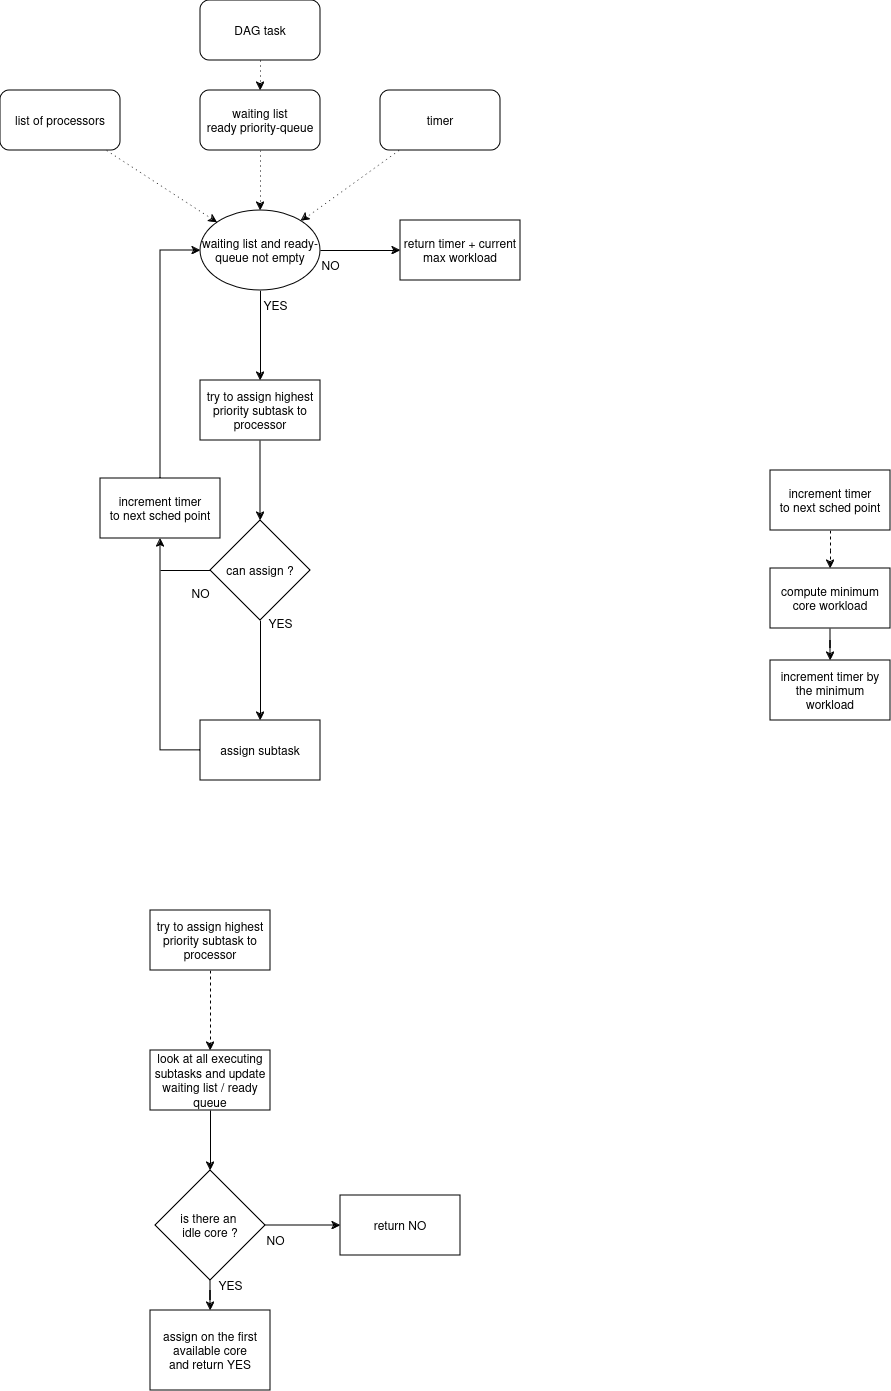

The diagram above was exported from draw.io. Its source (the exported page's mxGraphModel, read from the mxfile embedded in the PNG):
<mxGraphModel dx="1368" dy="1958" grid="1" gridSize="10" guides="1" tooltips="1" connect="1" arrows="1" fold="1" page="1" pageScale="1" pageWidth="827" pageHeight="1169" math="0" shadow="0">
  <root>
    <mxCell id="0" />
    <mxCell id="1" parent="0" />
    <mxCell id="GAcEJit3W1IuJde5-rXI-10" value="" style="edgeStyle=orthogonalEdgeStyle;rounded=0;orthogonalLoop=1;jettySize=auto;html=1;" parent="1" source="GAcEJit3W1IuJde5-rXI-1" target="GAcEJit3W1IuJde5-rXI-9" edge="1">
      <mxGeometry relative="1" as="geometry" />
    </mxCell>
    <mxCell id="GAcEJit3W1IuJde5-rXI-25" value="" style="edgeStyle=orthogonalEdgeStyle;rounded=0;orthogonalLoop=1;jettySize=auto;html=1;" parent="1" source="GAcEJit3W1IuJde5-rXI-1" target="GAcEJit3W1IuJde5-rXI-24" edge="1">
      <mxGeometry relative="1" as="geometry" />
    </mxCell>
    <mxCell id="GAcEJit3W1IuJde5-rXI-1" value="waiting list and ready-queue not empty" style="ellipse;whiteSpace=wrap;html=1;" parent="1" vertex="1">
      <mxGeometry x="330" y="190" width="120" height="80" as="geometry" />
    </mxCell>
    <mxCell id="GAcEJit3W1IuJde5-rXI-3" value="" style="edgeStyle=orthogonalEdgeStyle;rounded=0;orthogonalLoop=1;jettySize=auto;html=1;dashed=1;dashPattern=1 4;" parent="1" source="GAcEJit3W1IuJde5-rXI-2" target="GAcEJit3W1IuJde5-rXI-1" edge="1">
      <mxGeometry relative="1" as="geometry" />
    </mxCell>
    <mxCell id="GAcEJit3W1IuJde5-rXI-2" value="&lt;div&gt;waiting list&lt;/div&gt;&lt;div&gt;ready priority-queue&lt;br&gt;&lt;/div&gt;" style="rounded=1;whiteSpace=wrap;html=1;perimeterSpacing=0;" parent="1" vertex="1">
      <mxGeometry x="330" y="70" width="120" height="60" as="geometry" />
    </mxCell>
    <mxCell id="GAcEJit3W1IuJde5-rXI-4" value="list of processors" style="rounded=1;whiteSpace=wrap;html=1;" parent="1" vertex="1">
      <mxGeometry x="130" y="70" width="120" height="60" as="geometry" />
    </mxCell>
    <mxCell id="GAcEJit3W1IuJde5-rXI-12" value="" style="edgeStyle=orthogonalEdgeStyle;rounded=0;orthogonalLoop=1;jettySize=auto;html=1;" parent="1" source="GAcEJit3W1IuJde5-rXI-9" edge="1">
      <mxGeometry relative="1" as="geometry">
        <mxPoint x="390" y="500" as="targetPoint" />
      </mxGeometry>
    </mxCell>
    <mxCell id="GAcEJit3W1IuJde5-rXI-9" value="try to assign highest priority subtask to processor " style="whiteSpace=wrap;html=1;" parent="1" vertex="1">
      <mxGeometry x="330" y="360" width="120" height="60" as="geometry" />
    </mxCell>
    <mxCell id="GAcEJit3W1IuJde5-rXI-22" value="" style="edgeStyle=orthogonalEdgeStyle;rounded=0;orthogonalLoop=1;jettySize=auto;html=1;" parent="1" source="GAcEJit3W1IuJde5-rXI-13" target="GAcEJit3W1IuJde5-rXI-21" edge="1">
      <mxGeometry relative="1" as="geometry" />
    </mxCell>
    <mxCell id="GAcEJit3W1IuJde5-rXI-13" value="can assign ?" style="rhombus;whiteSpace=wrap;html=1;" parent="1" vertex="1">
      <mxGeometry x="340" y="500" width="100" height="100" as="geometry" />
    </mxCell>
    <mxCell id="GAcEJit3W1IuJde5-rXI-17" value="timer" style="whiteSpace=wrap;html=1;rounded=1;" parent="1" vertex="1">
      <mxGeometry x="510" y="70" width="120" height="60" as="geometry" />
    </mxCell>
    <mxCell id="GAcEJit3W1IuJde5-rXI-19" value="NO" style="text;html=1;align=center;verticalAlign=middle;resizable=0;points=[];autosize=1;strokeColor=none;fillColor=none;" parent="1" vertex="1">
      <mxGeometry x="310" y="558" width="40" height="30" as="geometry" />
    </mxCell>
    <mxCell id="GAcEJit3W1IuJde5-rXI-20" value="YES" style="text;html=1;align=center;verticalAlign=middle;resizable=0;points=[];autosize=1;strokeColor=none;fillColor=none;" parent="1" vertex="1">
      <mxGeometry x="385" y="588" width="50" height="30" as="geometry" />
    </mxCell>
    <mxCell id="GAcEJit3W1IuJde5-rXI-21" value="assign subtask" style="whiteSpace=wrap;html=1;" parent="1" vertex="1">
      <mxGeometry x="330" y="700" width="120" height="60" as="geometry" />
    </mxCell>
    <mxCell id="GAcEJit3W1IuJde5-rXI-23" value="" style="endArrow=classic;html=1;rounded=0;exitX=0.5;exitY=0;exitDx=0;exitDy=0;entryX=0;entryY=0.5;entryDx=0;entryDy=0;" parent="1" source="UdCqCI4WllTzXATsu-dP-1" target="GAcEJit3W1IuJde5-rXI-1" edge="1">
      <mxGeometry width="50" height="50" relative="1" as="geometry">
        <mxPoint x="250" y="668" as="sourcePoint" />
        <mxPoint x="200" y="320" as="targetPoint" />
        <Array as="points">
          <mxPoint x="290" y="230" />
        </Array>
      </mxGeometry>
    </mxCell>
    <mxCell id="GAcEJit3W1IuJde5-rXI-24" value="return timer + current max workload" style="whiteSpace=wrap;html=1;" parent="1" vertex="1">
      <mxGeometry x="530" y="200" width="120" height="60" as="geometry" />
    </mxCell>
    <mxCell id="GAcEJit3W1IuJde5-rXI-28" value="" style="edgeStyle=orthogonalEdgeStyle;rounded=0;orthogonalLoop=1;jettySize=auto;html=1;dashed=1;" parent="1" source="GAcEJit3W1IuJde5-rXI-26" target="GAcEJit3W1IuJde5-rXI-27" edge="1">
      <mxGeometry relative="1" as="geometry" />
    </mxCell>
    <mxCell id="GAcEJit3W1IuJde5-rXI-26" value="try to assign highest priority subtask to processor " style="whiteSpace=wrap;html=1;" parent="1" vertex="1">
      <mxGeometry x="280" y="890" width="120" height="60" as="geometry" />
    </mxCell>
    <mxCell id="GAcEJit3W1IuJde5-rXI-30" value="" style="edgeStyle=orthogonalEdgeStyle;rounded=0;orthogonalLoop=1;jettySize=auto;html=1;" parent="1" source="GAcEJit3W1IuJde5-rXI-33" target="GAcEJit3W1IuJde5-rXI-29" edge="1">
      <mxGeometry relative="1" as="geometry" />
    </mxCell>
    <mxCell id="GAcEJit3W1IuJde5-rXI-27" value="look at all executing subtasks and update waiting list / ready queue" style="whiteSpace=wrap;html=1;" parent="1" vertex="1">
      <mxGeometry x="280" y="1030" width="120" height="60" as="geometry" />
    </mxCell>
    <mxCell id="GAcEJit3W1IuJde5-rXI-29" value="&lt;div&gt;assign on the first available core&lt;br&gt;&lt;/div&gt;&lt;div&gt;and return YES&lt;br&gt;&lt;/div&gt;" style="whiteSpace=wrap;html=1;" parent="1" vertex="1">
      <mxGeometry x="280" y="1290" width="120" height="80" as="geometry" />
    </mxCell>
    <mxCell id="GAcEJit3W1IuJde5-rXI-35" value="" style="edgeStyle=orthogonalEdgeStyle;rounded=0;orthogonalLoop=1;jettySize=auto;html=1;" parent="1" source="GAcEJit3W1IuJde5-rXI-27" target="GAcEJit3W1IuJde5-rXI-33" edge="1">
      <mxGeometry relative="1" as="geometry">
        <mxPoint x="340" y="1090" as="sourcePoint" />
        <mxPoint x="340" y="1210" as="targetPoint" />
      </mxGeometry>
    </mxCell>
    <mxCell id="GAcEJit3W1IuJde5-rXI-38" value="" style="edgeStyle=orthogonalEdgeStyle;rounded=0;orthogonalLoop=1;jettySize=auto;html=1;" parent="1" source="GAcEJit3W1IuJde5-rXI-33" edge="1">
      <mxGeometry relative="1" as="geometry">
        <mxPoint x="470" y="1205" as="targetPoint" />
      </mxGeometry>
    </mxCell>
    <mxCell id="GAcEJit3W1IuJde5-rXI-33" value="&lt;div&gt;is there an&amp;nbsp;&lt;/div&gt;&lt;div&gt;idle core  ?&lt;/div&gt;" style="rhombus;whiteSpace=wrap;html=1;" parent="1" vertex="1">
      <mxGeometry x="285" y="1150" width="110" height="110" as="geometry" />
    </mxCell>
    <mxCell id="GAcEJit3W1IuJde5-rXI-36" value="YES" style="text;html=1;align=center;verticalAlign=middle;resizable=0;points=[];autosize=1;strokeColor=none;fillColor=none;" parent="1" vertex="1">
      <mxGeometry x="335" y="1250" width="50" height="30" as="geometry" />
    </mxCell>
    <mxCell id="GAcEJit3W1IuJde5-rXI-39" value="NO" style="text;html=1;align=center;verticalAlign=middle;resizable=0;points=[];autosize=1;strokeColor=none;fillColor=none;" parent="1" vertex="1">
      <mxGeometry x="385" y="1205" width="40" height="30" as="geometry" />
    </mxCell>
    <mxCell id="GAcEJit3W1IuJde5-rXI-48" value="return NO" style="whiteSpace=wrap;html=1;" parent="1" vertex="1">
      <mxGeometry x="470" y="1175" width="120" height="60" as="geometry" />
    </mxCell>
    <mxCell id="GAcEJit3W1IuJde5-rXI-52" value="" style="edgeStyle=orthogonalEdgeStyle;rounded=0;orthogonalLoop=1;jettySize=auto;html=1;dashed=1;" parent="1" source="GAcEJit3W1IuJde5-rXI-50" target="GAcEJit3W1IuJde5-rXI-51" edge="1">
      <mxGeometry relative="1" as="geometry" />
    </mxCell>
    <mxCell id="GAcEJit3W1IuJde5-rXI-50" value="&lt;div&gt;increment timer&lt;/div&gt;&lt;div&gt;to next sched point&lt;br&gt;&lt;/div&gt;" style="whiteSpace=wrap;html=1;" parent="1" vertex="1">
      <mxGeometry x="900" y="450" width="120" height="60" as="geometry" />
    </mxCell>
    <mxCell id="GAcEJit3W1IuJde5-rXI-54" value="" style="edgeStyle=orthogonalEdgeStyle;rounded=0;orthogonalLoop=1;jettySize=auto;html=1;" parent="1" source="GAcEJit3W1IuJde5-rXI-51" target="GAcEJit3W1IuJde5-rXI-53" edge="1">
      <mxGeometry relative="1" as="geometry" />
    </mxCell>
    <mxCell id="GAcEJit3W1IuJde5-rXI-51" value="compute minimum core workload " style="whiteSpace=wrap;html=1;" parent="1" vertex="1">
      <mxGeometry x="900" y="548" width="120" height="60" as="geometry" />
    </mxCell>
    <mxCell id="GAcEJit3W1IuJde5-rXI-53" value="increment timer by the minimum workload" style="whiteSpace=wrap;html=1;" parent="1" vertex="1">
      <mxGeometry x="900" y="640" width="120" height="60" as="geometry" />
    </mxCell>
    <mxCell id="UdCqCI4WllTzXATsu-dP-2" value="" style="endArrow=classic;html=1;rounded=0;exitX=0;exitY=0.5;exitDx=0;exitDy=0;entryX=0.5;entryY=1;entryDx=0;entryDy=0;" parent="1" source="GAcEJit3W1IuJde5-rXI-21" target="UdCqCI4WllTzXATsu-dP-1" edge="1">
      <mxGeometry width="50" height="50" relative="1" as="geometry">
        <mxPoint x="330" y="730" as="sourcePoint" />
        <mxPoint x="330" y="230" as="targetPoint" />
        <Array as="points">
          <mxPoint x="290" y="730" />
        </Array>
      </mxGeometry>
    </mxCell>
    <mxCell id="UdCqCI4WllTzXATsu-dP-1" value="&lt;div&gt;increment timer&lt;/div&gt;&lt;div&gt;to next sched point&lt;br&gt;&lt;/div&gt;" style="whiteSpace=wrap;html=1;" parent="1" vertex="1">
      <mxGeometry x="230" y="458" width="120" height="60" as="geometry" />
    </mxCell>
    <mxCell id="UdCqCI4WllTzXATsu-dP-4" value="" style="endArrow=none;html=1;rounded=0;entryX=0;entryY=0.5;entryDx=0;entryDy=0;" parent="1" target="GAcEJit3W1IuJde5-rXI-13" edge="1">
      <mxGeometry width="50" height="50" relative="1" as="geometry">
        <mxPoint x="290" y="550" as="sourcePoint" />
        <mxPoint x="290" y="535" as="targetPoint" />
      </mxGeometry>
    </mxCell>
    <mxCell id="XLkYdKA5XKnUCCAdewNP-3" value="" style="endArrow=classic;html=1;rounded=0;dashed=1;dashPattern=1 4;" parent="1" source="GAcEJit3W1IuJde5-rXI-4" target="GAcEJit3W1IuJde5-rXI-1" edge="1">
      <mxGeometry width="50" height="50" relative="1" as="geometry">
        <mxPoint x="240" y="230" as="sourcePoint" />
        <mxPoint x="290" y="180" as="targetPoint" />
      </mxGeometry>
    </mxCell>
    <mxCell id="XLkYdKA5XKnUCCAdewNP-4" value="" style="endArrow=classic;html=1;rounded=0;dashed=1;dashPattern=1 4;" parent="1" source="GAcEJit3W1IuJde5-rXI-17" target="GAcEJit3W1IuJde5-rXI-1" edge="1">
      <mxGeometry width="50" height="50" relative="1" as="geometry">
        <mxPoint x="500" y="130" as="sourcePoint" />
        <mxPoint x="611" y="202" as="targetPoint" />
      </mxGeometry>
    </mxCell>
    <mxCell id="XLkYdKA5XKnUCCAdewNP-5" value="DAG task" style="rounded=1;whiteSpace=wrap;html=1;" parent="1" vertex="1">
      <mxGeometry x="330" y="-20" width="120" height="60" as="geometry" />
    </mxCell>
    <mxCell id="XLkYdKA5XKnUCCAdewNP-6" value="" style="endArrow=classic;html=1;rounded=0;dashed=1;dashPattern=1 4;" parent="1" source="XLkYdKA5XKnUCCAdewNP-5" target="GAcEJit3W1IuJde5-rXI-2" edge="1">
      <mxGeometry width="50" height="50" relative="1" as="geometry">
        <mxPoint x="256" y="150" as="sourcePoint" />
        <mxPoint x="367" y="222" as="targetPoint" />
      </mxGeometry>
    </mxCell>
    <mxCell id="sKfsJZ-tLGTmW38QAqyG-1" value="NO" style="text;html=1;align=center;verticalAlign=middle;resizable=0;points=[];autosize=1;strokeColor=none;fillColor=none;" vertex="1" parent="1">
      <mxGeometry x="440" y="230" width="40" height="30" as="geometry" />
    </mxCell>
    <mxCell id="sKfsJZ-tLGTmW38QAqyG-2" value="YES" style="text;html=1;align=center;verticalAlign=middle;resizable=0;points=[];autosize=1;strokeColor=none;fillColor=none;" vertex="1" parent="1">
      <mxGeometry x="380" y="270" width="50" height="30" as="geometry" />
    </mxCell>
  </root>
</mxGraphModel>